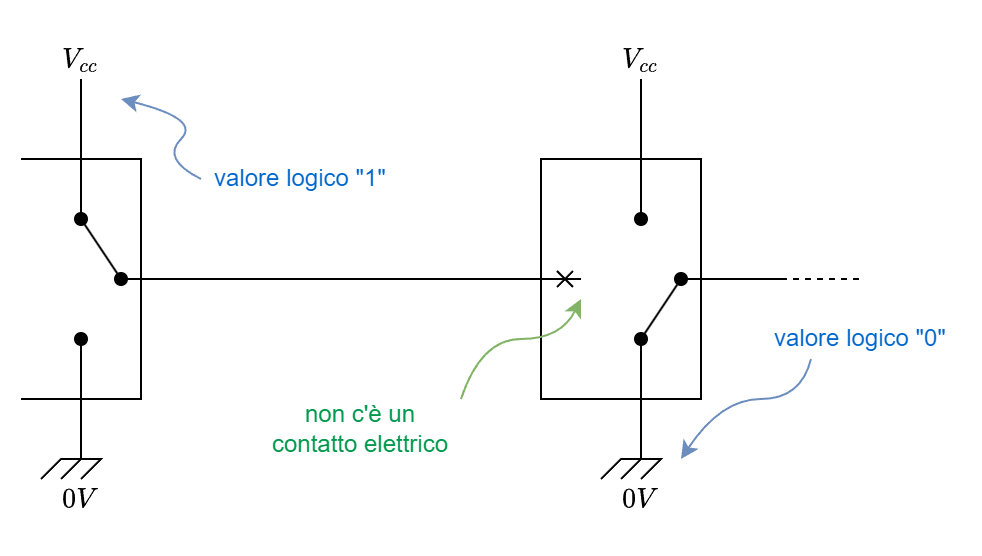

The diagram above was exported from draw.io. Its source (the exported page's mxGraphModel, read from the mxfile embedded in the PNG):
<mxGraphModel dx="902" dy="909" grid="1" gridSize="10" guides="1" tooltips="1" connect="1" arrows="1" fold="1" page="1" pageScale="1" pageWidth="1920" pageHeight="1200" background="#ffffff" math="1" shadow="0">
  <root>
    <mxCell id="0" />
    <mxCell id="1" parent="0" />
    <mxCell id="KpBnU_DwfHQtiieeZNML-1" value="" style="endArrow=none;html=1;rounded=0;" edge="1" parent="1">
      <mxGeometry width="50" height="50" relative="1" as="geometry">
        <mxPoint x="100" y="240" as="sourcePoint" />
        <mxPoint x="100" y="360" as="targetPoint" />
        <Array as="points">
          <mxPoint x="160" y="240" />
          <mxPoint x="160" y="360" />
        </Array>
      </mxGeometry>
    </mxCell>
    <mxCell id="KpBnU_DwfHQtiieeZNML-4" value="" style="endArrow=oval;html=1;rounded=0;endFill=1;" edge="1" parent="1">
      <mxGeometry width="50" height="50" relative="1" as="geometry">
        <mxPoint x="130" y="200" as="sourcePoint" />
        <mxPoint x="130" y="270" as="targetPoint" />
      </mxGeometry>
    </mxCell>
    <mxCell id="KpBnU_DwfHQtiieeZNML-5" value="" style="endArrow=oval;html=1;rounded=0;endFill=1;" edge="1" parent="1">
      <mxGeometry width="50" height="50" relative="1" as="geometry">
        <mxPoint x="120" y="400" as="sourcePoint" />
        <mxPoint x="130" y="330" as="targetPoint" />
        <Array as="points">
          <mxPoint x="130" y="390" />
        </Array>
      </mxGeometry>
    </mxCell>
    <mxCell id="KpBnU_DwfHQtiieeZNML-6" value="$$V_{cc}$$" style="text;html=1;strokeColor=none;fillColor=none;align=center;verticalAlign=middle;whiteSpace=wrap;rounded=0;" vertex="1" parent="1">
      <mxGeometry x="110" y="180" width="40" height="20" as="geometry" />
    </mxCell>
    <mxCell id="KpBnU_DwfHQtiieeZNML-7" value="$$0 V$$" style="text;html=1;strokeColor=none;fillColor=none;align=center;verticalAlign=middle;whiteSpace=wrap;rounded=0;connectable=0;" vertex="1" parent="1">
      <mxGeometry x="110" y="400" width="40" height="20" as="geometry" />
    </mxCell>
    <mxCell id="KpBnU_DwfHQtiieeZNML-8" value="" style="endArrow=cross;html=1;rounded=0;endFill=0;startArrow=oval;startFill=1;" edge="1" parent="1">
      <mxGeometry width="50" height="50" relative="1" as="geometry">
        <mxPoint x="150" y="300" as="sourcePoint" />
        <mxPoint x="380" y="300" as="targetPoint" />
      </mxGeometry>
    </mxCell>
    <mxCell id="KpBnU_DwfHQtiieeZNML-9" value="" style="rounded=0;whiteSpace=wrap;html=1;fillColor=none;connectable=0;" vertex="1" parent="1">
      <mxGeometry x="360" y="240" width="80" height="120" as="geometry" />
    </mxCell>
    <mxCell id="KpBnU_DwfHQtiieeZNML-10" value="" style="endArrow=none;html=1;rounded=0;" edge="1" parent="1">
      <mxGeometry width="50" height="50" relative="1" as="geometry">
        <mxPoint x="150" y="300" as="sourcePoint" />
        <mxPoint x="130" y="270" as="targetPoint" />
      </mxGeometry>
    </mxCell>
    <mxCell id="KpBnU_DwfHQtiieeZNML-11" value="valore logico &quot;1&quot;" style="text;html=1;strokeColor=none;fillColor=none;align=center;verticalAlign=middle;whiteSpace=wrap;rounded=0;fontColor=#0066CC;" vertex="1" parent="1">
      <mxGeometry x="190" y="240" width="100" height="20" as="geometry" />
    </mxCell>
    <mxCell id="KpBnU_DwfHQtiieeZNML-12" value="" style="curved=1;endArrow=classic;html=1;rounded=0;exitX=0;exitY=0.5;exitDx=0;exitDy=0;fontColor=#0066CC;fillColor=#dae8fc;strokeColor=#6c8ebf;" edge="1" parent="1" source="KpBnU_DwfHQtiieeZNML-11">
      <mxGeometry width="50" height="50" relative="1" as="geometry">
        <mxPoint x="230" y="310" as="sourcePoint" />
        <mxPoint x="150" y="210" as="targetPoint" />
        <Array as="points">
          <mxPoint x="170" y="240" />
          <mxPoint x="190" y="220" />
        </Array>
      </mxGeometry>
    </mxCell>
    <mxCell id="KpBnU_DwfHQtiieeZNML-13" value="" style="endArrow=oval;html=1;rounded=0;endFill=1;" edge="1" parent="1">
      <mxGeometry width="50" height="50" relative="1" as="geometry">
        <mxPoint x="410" y="200" as="sourcePoint" />
        <mxPoint x="410" y="270" as="targetPoint" />
      </mxGeometry>
    </mxCell>
    <mxCell id="KpBnU_DwfHQtiieeZNML-14" value="" style="endArrow=oval;html=1;rounded=0;endFill=1;" edge="1" parent="1">
      <mxGeometry width="50" height="50" relative="1" as="geometry">
        <mxPoint x="400" y="400" as="sourcePoint" />
        <mxPoint x="410" y="330" as="targetPoint" />
        <Array as="points">
          <mxPoint x="410" y="390" />
        </Array>
      </mxGeometry>
    </mxCell>
    <mxCell id="KpBnU_DwfHQtiieeZNML-15" value="$$V_{cc}$$" style="text;html=1;strokeColor=none;fillColor=none;align=center;verticalAlign=middle;whiteSpace=wrap;rounded=0;" vertex="1" parent="1">
      <mxGeometry x="390" y="180" width="40" height="20" as="geometry" />
    </mxCell>
    <mxCell id="KpBnU_DwfHQtiieeZNML-16" value="$$0 V$$" style="text;html=1;strokeColor=none;fillColor=none;align=center;verticalAlign=middle;whiteSpace=wrap;rounded=0;connectable=0;" vertex="1" parent="1">
      <mxGeometry x="390" y="400" width="40" height="20" as="geometry" />
    </mxCell>
    <mxCell id="KpBnU_DwfHQtiieeZNML-17" value="" style="endArrow=none;html=1;rounded=0;" edge="1" parent="1">
      <mxGeometry width="50" height="50" relative="1" as="geometry">
        <mxPoint x="430" y="300" as="sourcePoint" />
        <mxPoint x="410" y="330" as="targetPoint" />
      </mxGeometry>
    </mxCell>
    <mxCell id="KpBnU_DwfHQtiieeZNML-18" value="" style="endArrow=none;html=1;rounded=0;endFill=0;startArrow=oval;startFill=1;" edge="1" parent="1">
      <mxGeometry width="50" height="50" relative="1" as="geometry">
        <mxPoint x="430" y="300" as="sourcePoint" />
        <mxPoint x="480" y="300" as="targetPoint" />
      </mxGeometry>
    </mxCell>
    <mxCell id="KpBnU_DwfHQtiieeZNML-19" value="" style="endArrow=none;html=1;rounded=0;endFill=0;startArrow=none;startFill=0;dashed=1;" edge="1" parent="1">
      <mxGeometry width="50" height="50" relative="1" as="geometry">
        <mxPoint x="480" y="300" as="sourcePoint" />
        <mxPoint x="520" y="300" as="targetPoint" />
      </mxGeometry>
    </mxCell>
    <mxCell id="KpBnU_DwfHQtiieeZNML-20" value="valore logico &quot;0&quot;" style="text;html=1;strokeColor=none;fillColor=none;align=center;verticalAlign=middle;whiteSpace=wrap;rounded=0;fontColor=#0066CC;" vertex="1" parent="1">
      <mxGeometry x="470" y="320" width="100" height="20" as="geometry" />
    </mxCell>
    <mxCell id="KpBnU_DwfHQtiieeZNML-21" value="" style="curved=1;endArrow=classic;html=1;rounded=0;exitX=0.25;exitY=1;exitDx=0;exitDy=0;fontColor=#0066CC;fillColor=#dae8fc;strokeColor=#6c8ebf;" edge="1" parent="1" source="KpBnU_DwfHQtiieeZNML-20">
      <mxGeometry width="50" height="50" relative="1" as="geometry">
        <mxPoint x="520" y="390" as="sourcePoint" />
        <mxPoint x="430" y="390" as="targetPoint" />
        <Array as="points">
          <mxPoint x="490" y="360" />
          <mxPoint x="450" y="360" />
        </Array>
      </mxGeometry>
    </mxCell>
    <mxCell id="KpBnU_DwfHQtiieeZNML-22" value="non c'è un contatto elettrico" style="text;html=1;strokeColor=none;fillColor=none;align=center;verticalAlign=middle;whiteSpace=wrap;rounded=0;fontColor=#00994D;" vertex="1" parent="1">
      <mxGeometry x="220" y="360" width="100" height="30" as="geometry" />
    </mxCell>
    <mxCell id="KpBnU_DwfHQtiieeZNML-23" value="" style="curved=1;endArrow=classic;html=1;rounded=0;exitX=1;exitY=0;exitDx=0;exitDy=0;fontColor=#0066CC;fillColor=#d5e8d4;strokeColor=#82b366;" edge="1" parent="1" source="KpBnU_DwfHQtiieeZNML-22">
      <mxGeometry width="50" height="50" relative="1" as="geometry">
        <mxPoint x="320" y="350" as="sourcePoint" />
        <mxPoint x="380" y="310" as="targetPoint" />
        <Array as="points">
          <mxPoint x="330" y="330" />
          <mxPoint x="370" y="330" />
        </Array>
      </mxGeometry>
    </mxCell>
    <mxCell id="KpBnU_DwfHQtiieeZNML-24" value="" style="endArrow=none;html=1;rounded=0;" edge="1" parent="1">
      <mxGeometry width="50" height="50" relative="1" as="geometry">
        <mxPoint x="110" y="400" as="sourcePoint" />
        <mxPoint x="130" y="400" as="targetPoint" />
        <Array as="points">
          <mxPoint x="120" y="390" />
          <mxPoint x="140" y="390" />
        </Array>
      </mxGeometry>
    </mxCell>
    <mxCell id="KpBnU_DwfHQtiieeZNML-26" value="" style="endArrow=none;html=1;rounded=0;" edge="1" parent="1">
      <mxGeometry width="50" height="50" relative="1" as="geometry">
        <mxPoint x="390" y="400" as="sourcePoint" />
        <mxPoint x="410" y="400" as="targetPoint" />
        <Array as="points">
          <mxPoint x="400" y="390" />
          <mxPoint x="420" y="390" />
        </Array>
      </mxGeometry>
    </mxCell>
  </root>
</mxGraphModel>